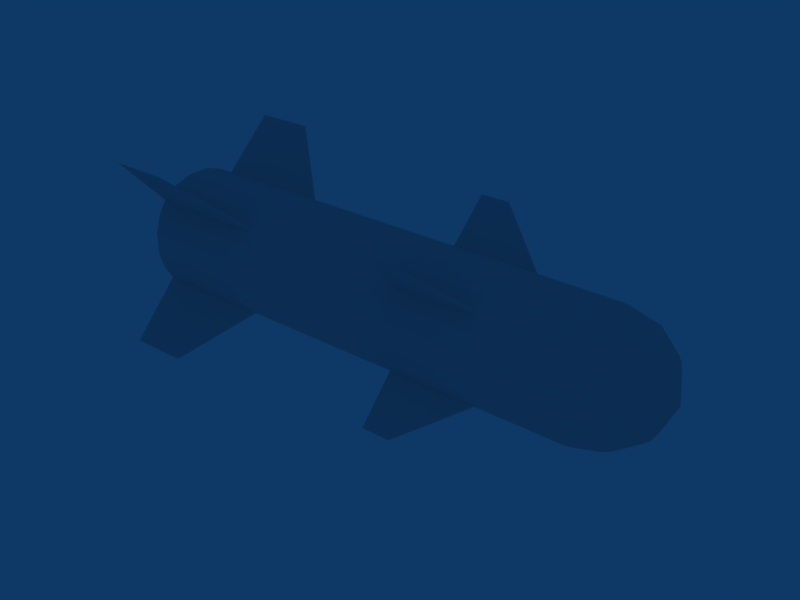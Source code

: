 # Source: missile_anti_export.blend  (saved by Blender 2.49.2; exported with 4.5.12 LTS)
import bpy
from mathutils import Matrix  # noqa: F401  (used for matrix-valued properties, if any)

bpy.ops.wm.read_factory_settings(use_empty=True)
scene = bpy.context.scene
scene.name = 'Scene'

# ---- collections
col_collection_1 = bpy.data.collections.new('Collection 1'); scene.collection.children.link(col_collection_1)

# ---- materials (node trees are filled in below, after node groups)
mat_material = bpy.data.materials.new('Material')
mat_material.alpha_threshold = 0.0
mat_material.roughness = 0.5
mat_material.line_color = (0.0, 0.0, 0.0, 1.0)

# ---- material node trees

# ---- world
world_world = bpy.data.worlds.new('World'); scene.world = world_world
world_world.color = (0.05656, 0.2208, 0.4)
world_world.use_sun_shadow = False
world_world.sun_shadow_jitter_overblur = 0.0
world_world.cycles.sampling_method = 'MANUAL'
world_world.cycles.sample_map_resolution = 256

# ---- meshes
me_cylinder = bpy.data.meshes.new('Cylinder')
me_cylinder.from_pydata([(-3.9, 1.335e-07, 1.0), (-3.9, 1.335e-07, -1.0), (-3.9, 0.2, 1.0), (-3.9, -0.2, 1.0), (-3.9, 0.2, -1.0), (-3.9, -0.2, -1.0), (-3.9, 0.5, 0.9), (-3.9, -0.5, 0.9), (-3.9, 0.5, -0.9), (-3.9, -0.5, -0.9), (-3.9, 0.74, 0.74), (-3.9, -0.74, 0.74), (-3.9, 0.74, -0.74), (-3.9, -0.74, -0.74), (-3.9, 0.9, 0.5), (-3.9, -0.9, 0.5), (-3.9, 0.9, -0.5), (-3.9, -0.9, -0.5), (-3.9, 1.0, 0.2), (-3.9, -1.0, 0.2), (-3.9, 1.0, -0.2), (-3.9, -1.0, -0.2), (-3.9, 1.0, -2.944e-07), (-3.9, -1.0, -2.944e-07), (4.0, -1.369e-07, 1.0), (4.0, -1.369e-07, -1.0), (4.0, 0.2, 1.0), (4.0, -0.2, 1.0), (4.0, 0.2, -1.0), (4.0, -0.2, -1.0), (4.0, 0.5, 0.9), (4.0, -0.5, 0.9), (4.0, 0.5, -0.9), (4.0, -0.5, -0.9), (4.0, 0.74, 0.74), (4.0, -0.74, 0.74), (4.0, 0.74, -0.74), (4.0, -0.74, -0.74), (4.0, 0.9, 0.5), (4.0, -0.9, 0.5), (4.0, 0.9, -0.5), (4.0, -0.9, -0.5), (4.0, 1.0, 0.2), (4.0, -1.0, 0.2), (4.0, 1.0, -0.2), (4.0, -1.0, -0.2), (4.0, 1.0, 3.02e-07), (4.0, -1.0, 3.02e-07), (-4.1, 0.8, -3.095e-07), (-4.1, -0.8, -3.095e-07), (-4.1, 0.8, 0.2), (-4.1, -0.8, 0.2), (-4.1, 0.8, -0.2), (-4.1, -0.8, -0.2), (-4.1, 0.7, 0.4), (-4.1, -0.7, 0.4), (-4.1, 0.7, -0.4), (-4.1, -0.7, -0.4), (-4.1, 0.6, 0.6), (-4.1, -0.6, 0.6), (-4.1, 0.6, -0.6), (-4.1, -0.6, -0.6), (-4.1, 0.4, 0.7), (-4.1, -0.4, 0.7), (-4.1, 0.4, -0.7), (-4.1, -0.4, -0.7), (-4.1, 0.2, 0.8), (-4.1, -0.2, 0.8), (-4.1, 0.2, -0.8), (-4.1, -0.2, -0.8), (-4.1, 1.403e-07, 0.8), (-4.1, 1.403e-07, -0.8), (-3.8, 1.301e-07, 0.8), (-3.8, 1.301e-07, -0.8), (-3.8, 0.2, 0.8), (-3.8, -0.2, 0.8), (-3.8, 0.2, -0.8), (-3.8, -0.2, -0.8), (-3.8, 0.4, 0.7), (-3.8, -0.4, 0.7), (-3.8, 0.4, -0.7), (-3.8, -0.4, -0.7), (-3.8, 0.6, 0.6), (-3.8, -0.6, 0.6), (-3.8, 0.6, -0.6), (-3.8, -0.6, -0.6), (-3.8, 0.7, 0.4), (-3.8, -0.7, 0.4), (-3.8, 0.7, -0.4), (-3.8, -0.7, -0.4), (-3.8, 0.8, 0.2), (-3.8, -0.8, 0.2), (-3.8, 0.8, -0.2), (-3.8, -0.8, -0.2), (-3.8, 0.8, -2.869e-07), (-3.8, -0.8, -2.869e-07), (-3.8, 1.301e-07, -2.869e-07), (4.9, 0.6, 3.699e-07), (4.9, -0.6, 3.699e-07), (4.9, 0.6, 0.12), (4.9, -0.6, 0.12), (4.9, 0.6, -0.12), (4.9, -0.6, -0.12), (4.9, 0.54, 0.3), (4.9, -0.54, 0.3), (4.9, 0.54, -0.3), (4.9, -0.54, -0.3), (4.9, 0.444, 0.444), (4.9, -0.444, 0.444), (4.9, 0.444, -0.444), (4.9, -0.444, -0.444), (4.9, 0.3, 0.54), (4.9, -0.3, 0.54), (4.9, 0.3, -0.54), (4.9, -0.3, -0.54), (4.9, 0.12, 0.6), (4.9, -0.12, 0.6), (4.9, 0.12, -0.6), (4.9, -0.12, -0.6), (4.9, -1.677e-07, 0.6), (4.9, -1.677e-07, -0.6), (5.2, -1.78e-07, 3.926e-07), (4.5, 0.66, 0.66), (4.5, -0.66, 0.66), (4.5, 0.66, -0.66), (4.5, -0.66, -0.66), (4.5, 0.78, 0.44), (4.5, -0.78, 0.44), (4.5, 0.78, -0.44), (4.5, -0.78, -0.44), (4.5, 0.18, 0.88), (4.5, -0.18, 0.88), (4.5, 0.18, -0.88), (4.5, -0.18, -0.88), (4.5, 0.44, 0.78), (4.5, -0.44, 0.78), (4.5, 0.44, -0.78), (4.5, -0.44, -0.78), (4.5, 0.88, 3.397e-07), (4.5, -0.88, 3.397e-07), (4.5, 0.88, 0.18), (4.5, -0.88, 0.18), (4.5, 0.88, -0.18), (4.5, -0.88, -0.18), (4.5, -1.54e-07, 0.88), (4.5, -1.54e-07, -0.88), (-2.9, 1.6, 1.6), (-2.9, -1.6, 1.6), (-2.9, 1.6, -1.6), (-2.9, -1.6, -1.6), (-1.9, 0.76, 0.71), (-1.9, -0.76, 0.71), (-1.9, 0.76, -0.71), (-1.9, -0.76, -0.71), (-2.9, 0.76, 0.71), (-2.9, -0.76, 0.71), (-2.9, 0.76, -0.71), (-2.9, -0.76, -0.71), (-3.9, 0.76, 0.71), (-3.9, -0.76, 0.71), (-3.9, 0.76, -0.71), (-3.9, -0.76, -0.71), (-3.9, 1.6, 1.6), (-3.9, -1.6, 1.6), (-3.9, 1.6, -1.6), (-3.9, -1.6, -1.6), (1.0, 1.4, 1.4), (1.0, -1.4, 1.4), (1.0, 1.4, -1.4), (1.0, -1.4, -1.4), (1.0, 0.76, 0.71), (1.0, -0.76, 0.71), (1.0, 0.76, -0.71), (1.0, -0.76, -0.71), (1.5, 0.76, 0.71), (1.5, -0.76, 0.71), (1.5, 0.76, -0.71), (1.5, -0.76, -0.71), (2.5, 0.76, 0.71), (2.5, -0.76, 0.71), (2.5, 0.76, -0.71), (2.5, -0.76, -0.71), (1.5, 1.4, 1.4), (1.5, -1.4, 1.4), (1.5, 1.4, -1.4), (1.5, -1.4, -1.4), (1.0, 0.71, 0.76), (1.0, -0.71, 0.76), (1.0, 0.71, -0.76), (1.0, -0.71, -0.76), (1.5, 0.71, 0.76), (1.5, -0.71, 0.76), (1.5, 0.71, -0.76), (1.5, -0.71, -0.76), (2.5, 0.71, 0.76), (2.5, -0.71, 0.76), (2.5, 0.71, -0.76), (2.5, -0.71, -0.76), (-1.9, 0.71, 0.76), (-1.9, -0.71, 0.76), (-1.9, 0.71, -0.76), (-1.9, -0.71, -0.76), (-2.9, 0.71, 0.76), (-2.9, -0.71, 0.76), (-2.9, 0.71, -0.76), (-2.9, -0.71, -0.76), (-3.9, 0.71, 0.76), (-3.9, -0.71, 0.76), (-3.9, 0.71, -0.76), (-3.9, -0.71, -0.76)], [], [(0, 24, 26, 2), (0, 3, 27, 24), (28, 25, 1, 4), (1, 25, 29, 5), (2, 26, 30, 6), (31, 27, 3, 7), (32, 28, 4, 8), (5, 29, 33, 9), (6, 30, 34, 10), (35, 31, 7, 11), (36, 32, 8, 12), (9, 33, 37, 13), (10, 34, 38, 14), (39, 35, 11, 15), (40, 36, 12, 16), (13, 37, 41, 17), (14, 38, 42, 18), (43, 39, 15, 19), (44, 40, 16, 20), (17, 41, 45, 21), (18, 42, 46, 22), (47, 43, 19, 23), (46, 44, 20, 22), (21, 45, 47, 23), (10, 14, 54, 58), (55, 15, 11, 59), (56, 16, 12, 60), (13, 17, 57, 61), (2, 6, 62, 66), (63, 7, 3, 67), (64, 8, 4, 68), (5, 9, 65, 69), (18, 22, 48, 50), (49, 23, 19, 51), (48, 22, 20, 52), (21, 23, 49, 53), (14, 18, 50, 54), (51, 19, 15, 55), (52, 20, 16, 56), (17, 21, 53, 57), (6, 10, 58, 62), (59, 11, 7, 63), (60, 12, 8, 64), (9, 13, 61, 65), (0, 2, 66, 70), (0, 70, 67, 3), (68, 4, 1, 71), (1, 5, 69, 71), (70, 66, 74, 72), (75, 67, 70, 72), (76, 68, 71, 73), (71, 69, 77, 73), (62, 58, 82, 78), (83, 59, 63, 79), (84, 60, 64, 80), (65, 61, 85, 81), (54, 50, 90, 86), (91, 51, 55, 87), (92, 52, 56, 88), (57, 53, 93, 89), (50, 48, 94, 90), (95, 49, 51, 91), (94, 48, 52, 92), (53, 49, 95, 93), (66, 62, 78, 74), (79, 63, 67, 75), (80, 64, 68, 76), (69, 65, 81, 77), (58, 54, 86, 82), (87, 55, 59, 83), (88, 56, 60, 84), (61, 57, 89, 85), (96, 72, 74), (75, 72, 96), (76, 73, 96), (96, 73, 77), (96, 74, 78), (79, 75, 96), (80, 76, 96), (96, 77, 81), (96, 78, 82), (83, 79, 96), (84, 80, 96), (96, 81, 85), (96, 82, 86), (87, 83, 96), (88, 84, 96), (96, 85, 89), (96, 86, 90), (91, 87, 96), (92, 88, 96), (96, 89, 93), (96, 90, 94), (95, 91, 96), (94, 92, 96), (96, 93, 95), (115, 119, 121), (121, 119, 116), (121, 120, 117), (118, 120, 121), (111, 115, 121), (121, 116, 112), (121, 117, 113), (114, 118, 121), (107, 111, 121), (121, 112, 108), (121, 113, 109), (110, 114, 121), (103, 107, 121), (121, 108, 104), (121, 109, 105), (106, 110, 121), (99, 103, 121), (121, 104, 100), (121, 105, 101), (102, 106, 121), (97, 99, 121), (121, 100, 98), (121, 101, 97), (98, 102, 121), (34, 122, 126, 38), (127, 123, 35, 39), (128, 124, 36, 40), (37, 125, 129, 41), (122, 107, 103, 126), (104, 108, 123, 127), (105, 109, 124, 128), (125, 110, 106, 129), (26, 130, 134, 30), (135, 131, 27, 31), (136, 132, 28, 32), (29, 133, 137, 33), (130, 115, 111, 134), (112, 116, 131, 135), (113, 117, 132, 136), (133, 118, 114, 137), (42, 140, 138, 46), (139, 141, 43, 47), (138, 142, 44, 46), (45, 143, 139, 47), (140, 99, 97, 138), (98, 100, 141, 139), (97, 101, 142, 138), (143, 102, 98, 139), (38, 126, 140, 42), (141, 127, 39, 43), (142, 128, 40, 44), (41, 129, 143, 45), (126, 103, 99, 140), (100, 104, 127, 141), (101, 105, 128, 142), (129, 106, 102, 143), (30, 134, 122, 34), (123, 135, 31, 35), (124, 136, 32, 36), (33, 137, 125, 37), (134, 111, 107, 122), (108, 112, 135, 123), (109, 113, 136, 124), (137, 114, 110, 125), (24, 144, 130, 26), (131, 144, 24, 27), (132, 145, 25, 28), (25, 145, 133, 29), (144, 119, 115, 130), (116, 119, 144, 131), (117, 120, 145, 132), (145, 120, 118, 133), (150, 154, 146), (147, 155, 151), (148, 156, 152), (153, 157, 149), (154, 158, 162, 146), (163, 159, 155, 147), (164, 160, 156, 148), (157, 161, 165, 149), (174, 170, 166, 182), (167, 171, 175, 183), (168, 172, 176, 184), (177, 173, 169, 185), (178, 174, 182), (183, 175, 179), (184, 176, 180), (181, 177, 185), (178, 182, 194), (195, 183, 179), (196, 184, 180), (181, 185, 197), (182, 190, 194), (195, 191, 183), (196, 192, 184), (185, 193, 197), (166, 186, 190, 182), (191, 187, 167, 183), (192, 188, 168, 184), (169, 189, 193, 185), (166, 170, 186), (187, 171, 167), (188, 172, 168), (169, 173, 189), (146, 198, 150), (151, 199, 147), (152, 200, 148), (149, 201, 153), (146, 202, 198), (199, 203, 147), (200, 204, 148), (149, 205, 201), (146, 162, 206, 202), (207, 163, 147, 203), (208, 164, 148, 204), (149, 165, 209, 205), (158, 206, 162), (163, 207, 159), (164, 208, 160), (161, 209, 165)])
_uv = me_cylinder.uv_layers.new(name='UVTex')
_uv.uv.foreach_set('vector', [0.614, 0.739, -1.382, 0.739, -1.371, 0.6635, 0.6072, 0.6606, 0.614, 0.739, 0.6072, 0.6606, -1.371, 0.6635, -1.382, 0.739, -1.371, 0.6635, -1.382, 0.739, 0.614, 0.739, 0.6072, 0.6606, 0.614, 0.739, -1.382, 0.739, -1.371, 0.6635, 0.6072, 0.6606, 0.6072, 0.6606, -1.371, 0.6635, -1.362, 0.5721, 0.6047, 0.5706, -1.362, 0.5721, -1.371, 0.6635, 0.6072, 0.6606, 0.6047, 0.5706, -1.362, 0.5721, -1.371, 0.6635, 0.6072, 0.6606, 0.6047, 0.5706, 0.6072, 0.6606, -1.371, 0.6635, -1.362, 0.5721, 0.6047, 0.5706, 0.6047, 0.5706, -1.362, 0.5721, -1.354, 0.4865, 0.604, 0.488, -1.354, 0.4865, -1.362, 0.5721, 0.6047, 0.5706, 0.604, 0.488, -1.354, 0.4865, -1.362, 0.5721, 0.6047, 0.5706, 0.604, 0.488, 0.6047, 0.5706, -1.362, 0.5721, -1.354, 0.4865, 0.604, 0.488, 0.604, 0.488, -1.354, 0.4865, -1.352, 0.4001, 0.6126, 0.4069, -1.352, 0.4001, -1.354, 0.4865, 0.604, 0.488, 0.6126, 0.4069, -1.352, 0.4001, -1.354, 0.4865, 0.604, 0.488, 0.6126, 0.4069, 0.604, 0.488, -1.354, 0.4865, -1.352, 0.4001, 0.6126, 0.4069, 0.6126, 0.4069, -1.352, 0.4001, -1.352, 0.3088, 0.6235, 0.3189, -1.352, 0.3088, -1.352, 0.4001, 0.6126, 0.4069, 0.6235, 0.3189, -1.352, 0.3088, -1.352, 0.4001, 0.6126, 0.4069, 0.6235, 0.3189, 0.6126, 0.4069, -1.352, 0.4001, -1.352, 0.3088, 0.6235, 0.3189, 0.6235, 0.3189, -1.352, 0.3088, -1.353, 0.2317, 0.6382, 0.2456, -1.353, 0.2317, -1.352, 0.3088, 0.6235, 0.3189, 0.6382, 0.2456, -1.353, 0.2317, -1.352, 0.3088, 0.6235, 0.3189, 0.6382, 0.2456, 0.6235, 0.3189, -1.352, 0.3088, -1.353, 0.2317, 0.6382, 0.2456, 0.604, 0.488, 0.6126, 0.4069, 0.7012, 0.4205, 0.6905, 0.4914, 0.7012, 0.4205, 0.6126, 0.4069, 0.604, 0.488, 0.6905, 0.4914, 0.7012, 0.4205, 0.6126, 0.4069, 0.604, 0.488, 0.6905, 0.4914, 0.604, 0.488, 0.6126, 0.4069, 0.7012, 0.4205, 0.6905, 0.4914, 0.6072, 0.6606, 0.6047, 0.5706, 0.6953, 0.5648, 0.7029, 0.6402, 0.6953, 0.5648, 0.6047, 0.5706, 0.6072, 0.6606, 0.7029, 0.6402, 0.6953, 0.5648, 0.6047, 0.5706, 0.6072, 0.6606, 0.7029, 0.6402, 0.6072, 0.6606, 0.6047, 0.5706, 0.6953, 0.5648, 0.7029, 0.6402, 0.6235, 0.3189, 0.6382, 0.2456, 0.7389, 0.2796, 0.7145, 0.3472, 0.7389, 0.2796, 0.6382, 0.2456, 0.6235, 0.3189, 0.7145, 0.3472, 0.7389, 0.2796, 0.6382, 0.2456, 0.6235, 0.3189, 0.7145, 0.3472, 0.6235, 0.3189, 0.6382, 0.2456, 0.7389, 0.2796, 0.7145, 0.3472, 0.6126, 0.4069, 0.6235, 0.3189, 0.7145, 0.3472, 0.7012, 0.4205, 0.7145, 0.3472, 0.6235, 0.3189, 0.6126, 0.4069, 0.7012, 0.4205, 0.7145, 0.3472, 0.6235, 0.3189, 0.6126, 0.4069, 0.7012, 0.4205, 0.6126, 0.4069, 0.6235, 0.3189, 0.7145, 0.3472, 0.7012, 0.4205, 0.6047, 0.5706, 0.604, 0.488, 0.6905, 0.4914, 0.6953, 0.5648, 0.6905, 0.4914, 0.604, 0.488, 0.6047, 0.5706, 0.6953, 0.5648, 0.6905, 0.4914, 0.604, 0.488, 0.6047, 0.5706, 0.6953, 0.5648, 0.6047, 0.5706, 0.604, 0.488, 0.6905, 0.4914, 0.6953, 0.5648, 0.614, 0.739, 0.6072, 0.6606, 0.7029, 0.6402, 0.722, 0.7139, 0.614, 0.739, 0.722, 0.7139, 0.7029, 0.6402, 0.6072, 0.6606, 0.7029, 0.6402, 0.6072, 0.6606, 0.614, 0.739, 0.722, 0.7139, 0.614, 0.739, 0.6072, 0.6606, 0.7029, 0.6402, 0.722, 0.7139, 0.722, 0.7139, 0.7029, 0.6402, 0.7993, 0.6179, 0.8294, 0.6754, 0.7993, 0.6179, 0.7029, 0.6402, 0.722, 0.7139, 0.8294, 0.6754, 0.7993, 0.6179, 0.7029, 0.6402, 0.722, 0.7139, 0.8294, 0.6754, 0.722, 0.7139, 0.7029, 0.6402, 0.7993, 0.6179, 0.8294, 0.6754, 0.6953, 0.5648, 0.6905, 0.4914, 0.7767, 0.4957, 0.7863, 0.5546, 0.7767, 0.4957, 0.6905, 0.4914, 0.6953, 0.5648, 0.7863, 0.5546, 0.7767, 0.4957, 0.6905, 0.4914, 0.6953, 0.5648, 0.7863, 0.5546, 0.6953, 0.5648, 0.6905, 0.4914, 0.7767, 0.4957, 0.7863, 0.5546, 0.7012, 0.4205, 0.7145, 0.3472, 0.8047, 0.3754, 0.7889, 0.4373, 0.8047, 0.3754, 0.7145, 0.3472, 0.7012, 0.4205, 0.7889, 0.4373, 0.8047, 0.3754, 0.7145, 0.3472, 0.7012, 0.4205, 0.7889, 0.4373, 0.7012, 0.4205, 0.7145, 0.3472, 0.8047, 0.3754, 0.7889, 0.4373, 0.7145, 0.3472, 0.7389, 0.2796, 0.8362, 0.3193, 0.8047, 0.3754, 0.8362, 0.3193, 0.7389, 0.2796, 0.7145, 0.3472, 0.8047, 0.3754, 0.8362, 0.3193, 0.7389, 0.2796, 0.7145, 0.3472, 0.8047, 0.3754, 0.7145, 0.3472, 0.7389, 0.2796, 0.8362, 0.3193, 0.8047, 0.3754, 0.7029, 0.6402, 0.6953, 0.5648, 0.7863, 0.5546, 0.7993, 0.6179, 0.7863, 0.5546, 0.6953, 0.5648, 0.7029, 0.6402, 0.7993, 0.6179, 0.7863, 0.5546, 0.6953, 0.5648, 0.7029, 0.6402, 0.7993, 0.6179, 0.7029, 0.6402, 0.6953, 0.5648, 0.7863, 0.5546, 0.7993, 0.6179, 0.6905, 0.4914, 0.7012, 0.4205, 0.7889, 0.4373, 0.7767, 0.4957, 0.7889, 0.4373, 0.7012, 0.4205, 0.6905, 0.4914, 0.7767, 0.4957, 0.7889, 0.4373, 0.7012, 0.4205, 0.6905, 0.4914, 0.7767, 0.4957, 0.6905, 0.4914, 0.7012, 0.4205, 0.7889, 0.4373, 0.7767, 0.4957, 1.234, 0.5006, 0.8294, 0.6754, 0.7993, 0.6179, 0.7993, 0.6179, 0.8294, 0.6754, 1.234, 0.5006, 0.7993, 0.6179, 0.8294, 0.6754, 1.234, 0.5006, 1.234, 0.5006, 0.8294, 0.6754, 0.7993, 0.6179, 1.234, 0.5006, 0.7993, 0.6179, 0.7863, 0.5546, 0.7863, 0.5546, 0.7993, 0.6179, 1.234, 0.5006, 0.7863, 0.5546, 0.7993, 0.6179, 1.234, 0.5006, 1.234, 0.5006, 0.7993, 0.6179, 0.7863, 0.5546, 1.234, 0.5006, 0.7863, 0.5546, 0.7767, 0.4957, 0.7767, 0.4957, 0.7863, 0.5546, 1.234, 0.5006, 0.7767, 0.4957, 0.7863, 0.5546, 1.234, 0.5006, 1.234, 0.5006, 0.7863, 0.5546, 0.7767, 0.4957, 1.234, 0.5006, 0.7767, 0.4957, 0.7889, 0.4373, 0.7889, 0.4373, 0.7767, 0.4957, 1.234, 0.5006, 0.7889, 0.4373, 0.7767, 0.4957, 1.234, 0.5006, 1.234, 0.5006, 0.7767, 0.4957, 0.7889, 0.4373, 1.234, 0.5006, 0.7889, 0.4373, 0.8047, 0.3754, 0.8047, 0.3754, 0.7889, 0.4373, 1.234, 0.5006, 0.8047, 0.3754, 0.7889, 0.4373, 1.234, 0.5006, 1.234, 0.5006, 0.7889, 0.4373, 0.8047, 0.3754, 1.234, 0.5006, 0.8047, 0.3754, 0.8362, 0.3193, 0.8362, 0.3193, 0.8047, 0.3754, 1.234, 0.5006, 0.8362, 0.3193, 0.8047, 0.3754, 1.234, 0.5006, 1.234, 0.5006, 0.8047, 0.3754, 0.8362, 0.3193, -1.675, 0.5746, -1.698, 0.6059, -1.86, 0.459, -1.86, 0.459, -1.698, 0.6059, -1.675, 0.5746, -1.86, 0.459, -1.698, 0.6059, -1.675, 0.5746, -1.675, 0.5746, -1.698, 0.6059, -1.86, 0.459, -1.654, 0.5207, -1.675, 0.5746, -1.86, 0.459, -1.86, 0.459, -1.675, 0.5746, -1.654, 0.5207, -1.86, 0.459, -1.675, 0.5746, -1.654, 0.5207, -1.654, 0.5207, -1.675, 0.5746, -1.86, 0.459, -1.644, 0.4706, -1.654, 0.5207, -1.86, 0.459, -1.86, 0.459, -1.654, 0.5207, -1.644, 0.4706, -1.86, 0.459, -1.654, 0.5207, -1.644, 0.4706, -1.644, 0.4706, -1.654, 0.5207, -1.86, 0.459, -1.648, 0.4197, -1.644, 0.4706, -1.86, 0.459, -1.86, 0.459, -1.644, 0.4706, -1.648, 0.4197, -1.86, 0.459, -1.644, 0.4706, -1.648, 0.4197, -1.648, 0.4197, -1.644, 0.4706, -1.86, 0.459, -1.664, 0.3638, -1.648, 0.4197, -1.86, 0.459, -1.86, 0.459, -1.648, 0.4197, -1.664, 0.3638, -1.86, 0.459, -1.648, 0.4197, -1.664, 0.3638, -1.664, 0.3638, -1.648, 0.4197, -1.86, 0.459, -1.683, 0.3302, -1.664, 0.3638, -1.86, 0.459, -1.86, 0.459, -1.664, 0.3638, -1.683, 0.3302, -1.86, 0.459, -1.664, 0.3638, -1.683, 0.3302, -1.683, 0.3302, -1.664, 0.3638, -1.86, 0.459, -1.354, 0.4865, -1.5, 0.4784, -1.506, 0.4068, -1.352, 0.4001, -1.506, 0.4068, -1.5, 0.4784, -1.354, 0.4865, -1.352, 0.4001, -1.506, 0.4068, -1.5, 0.4784, -1.354, 0.4865, -1.352, 0.4001, -1.354, 0.4865, -1.5, 0.4784, -1.506, 0.4068, -1.352, 0.4001, -1.5, 0.4784, -1.644, 0.4706, -1.648, 0.4197, -1.506, 0.4068, -1.648, 0.4197, -1.644, 0.4706, -1.5, 0.4784, -1.506, 0.4068, -1.648, 0.4197, -1.644, 0.4706, -1.5, 0.4784, -1.506, 0.4068, -1.5, 0.4784, -1.644, 0.4706, -1.648, 0.4197, -1.506, 0.4068, -1.371, 0.6635, -1.533, 0.6314, -1.514, 0.5489, -1.362, 0.5721, -1.514, 0.5489, -1.533, 0.6314, -1.371, 0.6635, -1.362, 0.5721, -1.514, 0.5489, -1.533, 0.6314, -1.371, 0.6635, -1.362, 0.5721, -1.371, 0.6635, -1.533, 0.6314, -1.514, 0.5489, -1.362, 0.5721, -1.533, 0.6314, -1.675, 0.5746, -1.654, 0.5207, -1.514, 0.5489, -1.654, 0.5207, -1.675, 0.5746, -1.533, 0.6314, -1.514, 0.5489, -1.654, 0.5207, -1.675, 0.5746, -1.533, 0.6314, -1.514, 0.5489, -1.533, 0.6314, -1.675, 0.5746, -1.654, 0.5207, -1.514, 0.5489, -1.352, 0.3088, -1.517, 0.3226, -1.534, 0.2647, -1.353, 0.2317, -1.534, 0.2647, -1.517, 0.3226, -1.352, 0.3088, -1.353, 0.2317, -1.534, 0.2647, -1.517, 0.3226, -1.352, 0.3088, -1.353, 0.2317, -1.352, 0.3088, -1.517, 0.3226, -1.534, 0.2647, -1.353, 0.2317, -1.517, 0.3226, -1.664, 0.3638, -1.683, 0.3302, -1.534, 0.2647, -1.683, 0.3302, -1.664, 0.3638, -1.517, 0.3226, -1.534, 0.2647, -1.683, 0.3302, -1.664, 0.3638, -1.517, 0.3226, -1.534, 0.2647, -1.517, 0.3226, -1.664, 0.3638, -1.683, 0.3302, -1.534, 0.2647, -1.352, 0.4001, -1.506, 0.4068, -1.517, 0.3226, -1.352, 0.3088, -1.517, 0.3226, -1.506, 0.4068, -1.352, 0.4001, -1.352, 0.3088, -1.517, 0.3226, -1.506, 0.4068, -1.352, 0.4001, -1.352, 0.3088, -1.352, 0.4001, -1.506, 0.4068, -1.517, 0.3226, -1.352, 0.3088, -1.506, 0.4068, -1.648, 0.4197, -1.664, 0.3638, -1.517, 0.3226, -1.664, 0.3638, -1.648, 0.4197, -1.506, 0.4068, -1.517, 0.3226, -1.664, 0.3638, -1.648, 0.4197, -1.506, 0.4068, -1.517, 0.3226, -1.506, 0.4068, -1.648, 0.4197, -1.664, 0.3638, -1.517, 0.3226, -1.362, 0.5721, -1.514, 0.5489, -1.5, 0.4784, -1.354, 0.4865, -1.5, 0.4784, -1.514, 0.5489, -1.362, 0.5721, -1.354, 0.4865, -1.5, 0.4784, -1.514, 0.5489, -1.362, 0.5721, -1.354, 0.4865, -1.362, 0.5721, -1.514, 0.5489, -1.5, 0.4784, -1.354, 0.4865, -1.514, 0.5489, -1.654, 0.5207, -1.644, 0.4706, -1.5, 0.4784, -1.644, 0.4706, -1.654, 0.5207, -1.514, 0.5489, -1.5, 0.4784, -1.644, 0.4706, -1.654, 0.5207, -1.514, 0.5489, -1.5, 0.4784, -1.514, 0.5489, -1.654, 0.5207, -1.644, 0.4706, -1.5, 0.4784, -1.382, 0.739, -1.557, 0.6868, -1.533, 0.6314, -1.371, 0.6635, -1.533, 0.6314, -1.557, 0.6868, -1.382, 0.739, -1.371, 0.6635, -1.533, 0.6314, -1.557, 0.6868, -1.382, 0.739, -1.371, 0.6635, -1.382, 0.739, -1.557, 0.6868, -1.533, 0.6314, -1.371, 0.6635, -1.557, 0.6868, -1.698, 0.6059, -1.675, 0.5746, -1.533, 0.6314, -1.675, 0.5746, -1.698, 0.6059, -1.557, 0.6868, -1.533, 0.6314, -1.675, 0.5746, -1.698, 0.6059, -1.557, 0.6868, -1.533, 0.6314, -1.557, 0.6868, -1.698, 0.6059, -1.675, 0.5746, -1.533, 0.6314, 0.1284, 0.5185, 0.3938, 0.2707, 0.3938, 0.5299, 0.3938, 0.5299, 0.3938, 0.2707, 0.1284, 0.5185, 0.3938, 0.5299, 0.3938, 0.2707, 0.1284, 0.5185, 0.1284, 0.5185, 0.3938, 0.2707, 0.3938, 0.5299, 0.3938, 0.2707, 0.6555, 0.2707, 0.557, 0.5299, 0.3938, 0.5299, 0.557, 0.5299, 0.6555, 0.2707, 0.3938, 0.2707, 0.3938, 0.5299, 0.557, 0.5299, 0.6555, 0.2707, 0.3938, 0.2707, 0.3938, 0.5299, 0.3938, 0.2707, 0.6555, 0.2707, 0.557, 0.5299, 0.3938, 0.5299, 0.4319, 0.1271, 0.6554, 0.1276, 0.5811, 0.3231, 0.3737, 0.3231, 0.5811, 0.3231, 0.6554, 0.1276, 0.4319, 0.1271, 0.3737, 0.3231, 0.5811, 0.3231, 0.6554, 0.1276, 0.4319, 0.1271, 0.3737, 0.3231, 0.4319, 0.1271, 0.6554, 0.1276, 0.5811, 0.3231, 0.3737, 0.3231, 0.1059, 0.3204, 0.4319, 0.1271, 0.3737, 0.3231, 0.3737, 0.3231, 0.4319, 0.1271, 0.1059, 0.3204, 0.3737, 0.3231, 0.4319, 0.1271, 0.1059, 0.3204, 0.1059, 0.3204, 0.4319, 0.1271, 0.3737, 0.3231, 0.1059, 0.3204, 0.3737, 0.3231, 0.1059, 0.3252, 0.1059, 0.3252, 0.3737, 0.3231, 0.1059, 0.3204, 0.1059, 0.3252, 0.3737, 0.3231, 0.1059, 0.3204, 0.1059, 0.3204, 0.3737, 0.3231, 0.1059, 0.3252, 0.3737, 0.3231, 0.4319, 0.5191, 0.1059, 0.3252, 0.1059, 0.3252, 0.4319, 0.5191, 0.3737, 0.3231, 0.1059, 0.3252, 0.4319, 0.5191, 0.3737, 0.3231, 0.3737, 0.3231, 0.4319, 0.5191, 0.1059, 0.3252, 0.5811, 0.3231, 0.6554, 0.5186, 0.4319, 0.5191, 0.3737, 0.3231, 0.4319, 0.5191, 0.6554, 0.5186, 0.5811, 0.3231, 0.3737, 0.3231, 0.4319, 0.5191, 0.6554, 0.5186, 0.5811, 0.3231, 0.3737, 0.3231, 0.5811, 0.3231, 0.6554, 0.5186, 0.4319, 0.5191, 0.3737, 0.3231, 0.5811, 0.3231, 0.6554, 0.1276, 0.6554, 0.5186, 0.6554, 0.5186, 0.6554, 0.1276, 0.5811, 0.3231, 0.6554, 0.5186, 0.6554, 0.1276, 0.5811, 0.3231, 0.5811, 0.3231, 0.6554, 0.1276, 0.6554, 0.5186, 0.3938, 0.5299, 0.1285, 0.5411, 0.1284, 0.5185, 0.1284, 0.5185, 0.1285, 0.5411, 0.3938, 0.5299, 0.1284, 0.5185, 0.1285, 0.5411, 0.3938, 0.5299, 0.3938, 0.5299, 0.1285, 0.5411, 0.1284, 0.5185, 0.3938, 0.5299, 0.3941, 0.7982, 0.1285, 0.5411, 0.1285, 0.5411, 0.3941, 0.7982, 0.3938, 0.5299, 0.1285, 0.5411, 0.3941, 0.7982, 0.3938, 0.5299, 0.3938, 0.5299, 0.3941, 0.7982, 0.1285, 0.5411, 0.3938, 0.5299, 0.557, 0.5299, 0.6555, 0.7986, 0.3941, 0.7982, 0.6555, 0.7986, 0.557, 0.5299, 0.3938, 0.5299, 0.3941, 0.7982, 0.6555, 0.7986, 0.557, 0.5299, 0.3938, 0.5299, 0.3941, 0.7982, 0.3938, 0.5299, 0.557, 0.5299, 0.6555, 0.7986, 0.3941, 0.7982, 0.6555, 0.2707, 0.6555, 0.7986, 0.557, 0.5299, 0.557, 0.5299, 0.6555, 0.7986, 0.6555, 0.2707, 0.557, 0.5299, 0.6555, 0.7986, 0.6555, 0.2707, 0.6555, 0.2707, 0.6555, 0.7986, 0.557, 0.5299])
me_cylinder.materials.append(mat_material)
me_cylinder.use_remesh_preserve_volume = False
me_cylinder.use_remesh_preserve_attributes = False
me_cylinder.use_mirror_vertex_groups = False
me_cylinder.update()

# ---- objects
ob_cylinder = bpy.data.objects.new('Cylinder', me_cylinder)

# ---- transforms, parenting, visibility, modifiers, constraints
ob_cylinder.location = (0.0, 0.0, 0.0)
ob_cylinder.lock_rotations_4d = False
ob_cylinder.empty_display_type = 'ARROWS'
ob_cylinder.lineart.crease_threshold = 0.0

# ---- collection membership
col_collection_1.objects.link(ob_cylinder)

# ---- scene / render settings (as saved in the file)
scene.frame_start = 1; scene.frame_end = 250; scene.frame_set(1)
scene.render.engine = 'BLENDER_EEVEE_NEXT'
scene.render.image_settings.file_format = 'JPEG'
scene.render.image_settings.color_mode = 'RGB'
scene.render.image_settings.compression = 90
scene.render.resolution_x = 800
scene.render.resolution_y = 600
scene.render.pixel_aspect_x = 100.0
scene.render.pixel_aspect_y = 100.0
scene.render.fps = 25
scene.render.dither_intensity = 0.0
scene.render.use_compositing = False
scene.render.use_sequencer = False
scene.render.bake_margin = 2
scene.render.bake_bias = 0.0
scene.render.use_stamp_time = False
scene.render.use_stamp_date = False
scene.render.use_stamp_frame = False
scene.render.use_stamp_camera = False
scene.render.use_stamp_scene = False
scene.render.use_stamp_filename = False
scene.render.use_stamp_render_time = False
scene.render.stamp_font_size = 0
scene.cycles.use_denoising = False
scene.cycles.samples = 10
scene.cycles.sampling_pattern = 'TABULATED_SOBOL'
scene.cycles.light_sampling_threshold = 0.0
scene.cycles.use_adaptive_sampling = False
scene.cycles.use_light_tree = False
scene.cycles.blur_glossy = 0.0
scene.cycles.volume_bounces = 1
scene.cycles.pixel_filter_type = 'GAUSSIAN'
scene.cycles.sample_clamp_indirect = 0.0
scene.view_settings.view_transform = 'Raw'
bpy.context.view_layer.update()

# ---- added for rendering (the .blend has no active camera): camera
cam_auto = bpy.data.cameras.new('AutoCamera')
cam_auto.lens = 50.0
cam_auto.sensor_width = 36.0
cam_auto.clip_end = 1000.0
ob_auto_camera = bpy.data.objects.new('AutoCamera', cam_auto)
scene.collection.objects.link(ob_auto_camera)
ob_auto_camera.location = (10.1193, -11.4831, 7.65541)
ob_auto_camera.rotation_euler = (1.09748, -7.21219e-08, 0.694738)
scene.camera = ob_auto_camera
bpy.context.view_layer.update()
